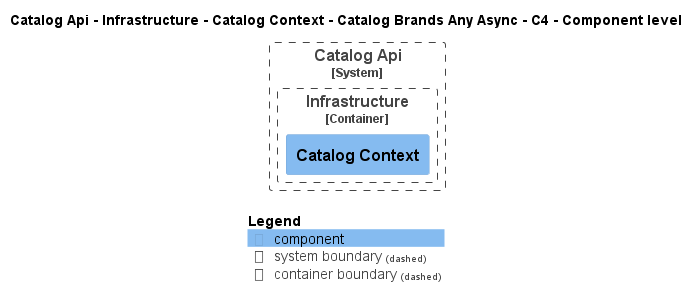

The diagram above was rendered by PlantUML. Its source (embedded in the PNG):
@startuml
!pragma layout smetana
!include ..\..\..\..\..\..\..\..\..\..\..\.c4s\C4_Component.puml

AddElementTag("c4interflow:lifecycle:new", $bgColor=green, $fontColor=#ffffff, $borderColor=green, $shadowing="False")
AddElementTag("c4interflow:lifecycle:changed", $bgColor=orange, $fontColor=#ffffff, $borderColor=orange, $shadowing="False")
AddElementTag("c4interflow:lifecycle:removed", $bgColor=red, $fontColor=#ffffff, $borderColor=red, $shadowing="False")

AddRelTag("c4interflow:lifecycle:new", $textColor=green, $lineColor=green)
AddRelTag("c4interflow:lifecycle:changed", $textColor=orange, $lineColor=orange)
AddRelTag("c4interflow:lifecycle:removed", $textColor=red, $lineColor=red)

SHOW_PERSON_PORTRAIT()
LAYOUT_TOP_DOWN()

skinparam linetype polyline

title Catalog Api - Infrastructure - Catalog Context - Catalog Brands Any Async - C4 - Component level


System_Boundary(dotnet.eShop.Architecture.SoftwareSystems.CatalogApi, "Catalog Api") {
    
Container_Boundary(dotnet.eShop.Architecture.SoftwareSystems.CatalogApi.Containers.Infrastructure, "Infrastructure") {
    Component(dotnet.eShop.Architecture.SoftwareSystems.CatalogApi.Containers.Infrastructure.Components.CatalogContext, "Catalog Context", "", "")
}
}



SHOW_LEGEND()
@enduml